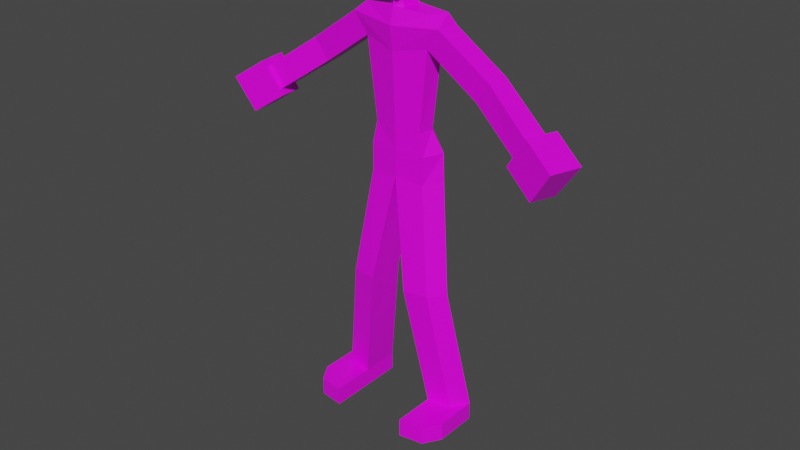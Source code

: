 # Source: Zambino.blend  (saved by Blender 2.92.9; exported with 4.5.12 LTS)
import bpy
from mathutils import Matrix  # noqa: F401  (used for matrix-valued properties, if any)

bpy.ops.wm.read_factory_settings(use_empty=True)
scene = bpy.context.scene
scene.name = 'Scene'

# ---- collections
col_collection = bpy.data.collections.new('Collection'); scene.collection.children.link(col_collection)

# ---- images (referenced by path relative to the original .blend; pixels are not part of the script)
import os
ASSET_DIR = os.environ.get("B2B_ASSET_DIR", "")  # directory of the original .blend (textures are referenced by path, not embedded)
HERE = os.path.dirname(os.path.abspath(__file__))  # packed textures are extracted next to this script under _unpacked/

def load_image(name, relpath, width, height, colorspace="sRGB"):
    """Load a texture the original file referenced (path relative to the .blend, or extracted next to this script)."""
    p = next((c for c in (os.path.join(HERE, relpath), os.path.join(ASSET_DIR, relpath)) if relpath and os.path.exists(c)), "")
    if p:
        img = bpy.data.images.load(p, check_existing=True)
        img.name = name
    else:  # same state as the original file: an image datablock whose file is absent (Cycles renders it pink)
        img = bpy.data.images.new(name, width, height)
        img.source = "FILE"
        img.filepath = "//" + (relpath or name)
    img.colorspace_settings.name = colorspace
    return img
img_funni = load_image('funni', 'funni.png', 1024, 1024, 'sRGB')

# ---- materials (node trees are filled in below, after node groups)
mat_material = bpy.data.materials.new('Material')
mat_material.alpha_threshold = 0.0
mat_material.use_transparent_shadow = False
mat_material.line_color = (0.0, 0.0, 0.0, 1.0)

# ---- material node trees
mat_material.use_nodes = True; mat_material.node_tree.nodes.clear()
_N = mat_material.node_tree.nodes; _L = mat_material.node_tree.links
n0 = _N.new('ShaderNodeOutputMaterial'); n0.name = 'Material Output'; n0.location = (300, 300)
n1 = _N.new('ShaderNodeBsdfPrincipled'); n1.name = 'Principled BSDF'; n1.location = (10, 300)
n1.distribution = 'GGX'
n1.subsurface_method = 'BURLEY'
n1.inputs[2].default_value = 0.4
n1.inputs[3].default_value = 1.45
n1.inputs[27].default_value = (0.0, 0.0, 0.0, 1.0)
n1.inputs[28].default_value = 1.0
n2 = _N.new('ShaderNodeTexImage'); n2.name = 'Image Texture'; n2.location = (-280, 280)
n2.image = img_funni
_L.new(n1.outputs[0], n0.inputs[0])
_L.new(n2.outputs[0], n1.inputs[0])
n0.is_active_output = True

# ---- world
world_world = bpy.data.worlds.new('World'); scene.world = world_world
world_world.use_nodes = True; world_world.node_tree.nodes.clear()
_N = world_world.node_tree.nodes; _L = world_world.node_tree.links
n0 = _N.new('ShaderNodeOutputWorld'); n0.name = 'World Output'; n0.location = (300, 300)
n1 = _N.new('ShaderNodeBackground'); n1.name = 'Background'; n1.location = (10, 300)
n1.inputs[0].default_value = (0.05088, 0.05088, 0.05088, 1.0)
_L.new(n1.outputs[0], n0.inputs[0])
n0.is_active_output = True
world_world.color = (0.05088, 0.05088, 0.05088)
world_world.use_sun_shadow = False
world_world.sun_shadow_jitter_overblur = 0.0

# ---- meshes
me_cube = bpy.data.meshes.new('Cube')
me_cube.from_pydata([(0.8314, -0.7306, 18.8), (0.5593, -0.8098, 16.92), (-0.8314, -0.7306, 18.8), (-0.5593, -0.8098, 16.92), (0.9645, 1.243, 18.97), (0.8075, 0.9517, 16.92), (-0.9645, 1.243, 18.97), (-0.8075, 0.9517, 16.92), (0.0, 1.226, 16.92), (0.0, -0.7306, 19.37), (0.0, 1.414, 19.29), (0.0, -0.8248, 16.92), (0.0, -1.093, 18.03), (0.0, 1.661, 18.03), (0.0, 1.07, 15.99), (0.0, 0.2878, 19.62), (0.0, 0.7285, 16.79), (0.0, -0.2895, 16.79), (0.0, 1.271, 15.55), (0.9796, -0.8248, 18.03), (-0.9796, -0.8248, 18.03), (0.0, 1.164, 14.62), (1.113, 1.4, 18.03), (-1.113, 1.4, 18.03), (0.0, 1.037, 11.75), (0.8075, 0.2878, 16.92), (0.0, 1.442, 10.93), (0.9645, 0.2878, 19.14), (1.113, 0.2878, 18.03), (-0.8075, 0.2878, 16.92), (-0.9645, 0.2878, 19.14), (-1.113, 0.2878, 18.03), (0.0, -0.2895, 16.21), (0.0, -0.4674, 15.55), (0.0, -0.3502, 14.62), (0.0, -0.2103, 11.75), (0.0, -0.1896, 10.94), (0.0, 1.368, 9.889), (0.0, -0.1896, 9.868), (0.0, 0.6475, 16.21), (-0.2776, -0.08105, 16.79), (0.0, -0.1896, 9.868), (0.0, 1.368, 9.889), (-0.4008, 0.5922, 16.79), (-0.2776, -0.08105, 16.21), (0.2776, -0.08105, 16.79), (-0.4008, 0.5922, 16.21), (-1.375, -0.08105, 16.08), (-1.657, 0.5922, 16.08), (-1.858, -0.1913, 15.69), (-1.952, 0.6893, 15.68), (-1.327, -0.116, 14.89), (-1.392, 0.6299, 14.85), (-0.9775, -0.03285, 11.75), (-1.091, 0.5404, 11.75), (-1.161, -0.07593, 10.85), (-1.487, 0.7037, 10.88), (-1.161, -0.07593, 9.779), (0.4008, 0.5922, 16.79), (0.2776, -0.08105, 16.21), (0.4008, 0.5922, 16.21), (1.375, -0.08105, 16.08), (-1.594, 0.6178, 9.779), (-1.105, 1.18, 15.55), (1.657, 0.5922, 16.08), (0.0, 0.553, 9.878), (-0.923, 1.088, 14.62), (-2.983, -1.022, 0.6842), (1.858, -0.1913, 15.69), (-0.7057, 0.9788, 11.75), (0.0, 0.553, 9.878), (1.952, 0.6893, 15.68), (-2.983, -1.014, -0.04021), (1.327, -0.116, 14.89), (1.392, 0.6299, 14.85), (0.9775, -0.03285, 11.75), (1.091, 0.5404, 11.75), (-0.6604, 1.278, 10.95), (-1.571, -1.851, -0.04021), (1.161, -0.07593, 10.85), (-0.8287, 1.002, 15.92), (-2.549, -1.707, -0.04021), (1.487, 0.7037, 10.88), (1.161, -0.07593, 9.779), (1.594, 0.6178, 9.779), (1.105, 1.18, 15.55), (0.923, 1.088, 14.62), (2.983, -1.022, 0.6842), (0.7057, 0.9788, 11.75), (2.983, -1.014, -0.04021), (0.6604, 1.278, 10.95), (1.571, -1.851, -0.04021), (0.8287, 1.002, 15.92), (2.549, -1.707, -0.04021), (1.743, -0.5129, 5.537), (2.177, 0.1808, 5.537), (0.7657, -0.6565, 5.537), (-1.743, -0.5129, 5.537), (-2.177, 0.1808, 5.537), (-0.7657, -0.6565, 5.537), (-0.7657, 0.9008, 5.559), (-2.549, 0.02609, 0.6842), (-2.983, 0.7198, 0.6842), (-1.571, -0.1176, 0.6842), (-1.571, 1.44, 0.7053), (-0.7657, 0.1042, 5.548), (0.7657, 0.9008, 5.559), (-1.571, 0.6213, 0.6942), (-2.983, 0.7277, -0.04021), (2.549, 0.02609, 0.6842), (-1.571, -0.1096, -0.04021), (-2.549, 0.03404, -0.04021), (-1.571, 1.448, -0.01913), (-1.571, 0.6292, -0.03021), (-2.549, -1.715, 0.6842), (-1.571, -1.859, 0.6842), (2.983, 0.7198, 0.6842), (1.571, -0.1176, 0.6842), (-3.886, -0.1062, 14.28), (-3.98, 0.7744, 14.27), (-3.355, -0.0309, 13.47), (-3.42, 0.715, 13.44), (-5.839, -0.6326, 12.89), (-6.05, 0.2267, 12.85), (-5.321, -0.516, 12.08), (-5.485, 0.2128, 12.02), (-5.929, -0.8804, 13.13), (-6.254, 0.4465, 13.06), (-5.129, -0.7004, 11.88), (-5.382, 0.4251, 11.79), (-7.123, -1.213, 12.32), (-7.448, 0.1135, 12.25), (-6.322, -1.033, 11.07), (-6.576, 0.09213, 10.98), (1.571, 1.44, 0.7053), (0.7657, 0.1042, 5.548), (1.571, 0.6213, 0.6942), (2.983, 0.7277, -0.04021), (1.571, -0.1096, -0.04021), (2.549, 0.03404, -0.04021), (1.571, 1.448, -0.01913), (1.571, 0.6292, -0.03021), (2.549, -1.715, 0.6842), (1.571, -1.859, 0.6842), (3.886, -0.1062, 14.28), (3.98, 0.7744, 14.27), (3.355, -0.0309, 13.47), (3.42, 0.715, 13.44), (5.839, -0.6326, 12.89), (6.05, 0.2267, 12.85), (5.321, -0.516, 12.08), (5.485, 0.2128, 12.02), (5.929, -0.8804, 13.13), (6.254, 0.4465, 13.06), (5.129, -0.7004, 11.88), (5.382, 0.4251, 11.79), (7.123, -1.213, 12.32), (7.448, 0.1135, 12.25), (6.322, -1.033, 11.07), (6.576, 0.09213, 10.98)], [], [(7, 43, 40, 29), (20, 12, 9, 2), (8, 13, 22, 5), (58, 45, 59, 60), (8, 7, 23, 13), (1, 19, 12, 11), (5, 25, 45, 58), (16, 58, 60, 39), (2, 9, 15, 30), (28, 27, 0, 19), (31, 20, 2, 30), (19, 0, 9, 12), (5, 22, 28, 25), (29, 40, 3), (0, 27, 15, 9), (29, 3, 20, 31), (13, 23, 6, 10), (25, 28, 19, 1), (25, 1, 45), (22, 4, 27, 28), (13, 10, 4, 22), (3, 11, 12, 20), (7, 29, 31, 23), (43, 46, 44, 40), (14, 60, 64, 92), (47, 49, 33, 32), (73, 34, 35, 75), (16, 39, 46, 43), (23, 31, 30, 6), (30, 15, 10, 6), (61, 32, 33, 68), (17, 40, 44, 32), (60, 59, 61, 64), (27, 4, 10, 15), (14, 80, 48, 46), (46, 48, 47, 44), (69, 77, 56, 54), (82, 79, 83, 84), (14, 92, 85, 18), (14, 18, 63, 80), (88, 76, 82, 90), (44, 47, 32), (57, 97, 99, 38), (116, 137, 140, 134), (80, 63, 50, 48), (83, 38, 96, 94), (63, 66, 52, 50), (66, 69, 54, 52), (74, 73, 75, 76), (21, 24, 69, 66), (49, 118, 120, 51), (18, 85, 86, 21), (54, 56, 55, 53), (49, 51, 34, 33), (86, 74, 76, 88), (52, 54, 53, 51), (75, 35, 36, 79), (77, 37, 62, 56), (53, 55, 36, 35), (55, 57, 38, 36), (68, 73, 146, 144), (68, 33, 34, 73), (18, 21, 66, 63), (24, 88, 90, 26), (24, 26, 77, 69), (48, 50, 49, 47), (26, 37, 77), (56, 62, 57, 55), (51, 53, 35, 34), (64, 61, 68, 71), (37, 84, 95, 106), (21, 86, 88, 24), (76, 75, 79, 82), (79, 36, 38, 83), (26, 90, 37), (92, 64, 71, 85), (90, 82, 84, 37), (85, 71, 74, 86), (59, 32, 61), (8, 5, 58, 16), (17, 32, 59, 45), (8, 16, 43, 7), (14, 46, 39), (37, 100, 98, 62), (3, 40, 17, 11), (37, 65, 38, 41, 70, 42), (98, 102, 101, 97), (99, 103, 107, 105), (135, 65, 37, 106), (106, 95, 116, 134), (14, 39, 60), (1, 11, 17, 45), (100, 104, 102, 98), (38, 99, 105, 65), (105, 100, 37, 65), (62, 98, 97, 57), (117, 136, 141, 138), (101, 102, 67, 114), (103, 110, 113, 107), (95, 94, 109, 116), (152, 154, 158, 156), (97, 101, 103, 99), (96, 135, 136, 117), (94, 96, 117, 109), (121, 125, 123, 119), (84, 83, 94, 95), (38, 65, 135, 96), (103, 101, 114, 115), (111, 108, 113, 110), (107, 104, 100, 105), (102, 104, 112, 108), (110, 103, 115, 78), (147, 145, 149, 151), (117, 143, 142, 109), (109, 142, 87, 116), (157, 156, 158, 159), (108, 112, 113), (149, 148, 152, 153), (111, 110, 78, 81), (107, 113, 112, 104), (50, 119, 118, 49), (154, 155, 159, 158), (102, 108, 72, 67), (139, 138, 141, 137), (114, 81, 78, 115), (148, 150, 154, 152), (155, 153, 157, 159), (67, 72, 81, 114), (71, 68, 144, 145), (136, 135, 106, 134), (138, 91, 143, 117), (137, 141, 140), (73, 74, 147, 146), (136, 134, 140, 141), (116, 87, 89, 137), (139, 93, 91, 138), (150, 151, 155, 154), (142, 143, 91, 93), (74, 71, 145, 147), (87, 142, 93, 89), (145, 144, 148, 149), (146, 147, 151, 150), (144, 146, 150, 148), (153, 152, 156, 157), (52, 121, 119, 50), (51, 120, 121, 52), (124, 128, 129, 125), (118, 122, 124, 120), (120, 124, 125, 121), (119, 123, 122, 118), (127, 131, 130, 126), (123, 127, 126, 122), (125, 129, 127, 123), (122, 126, 128, 124), (131, 133, 132, 130), (129, 133, 131, 127), (126, 130, 132, 128), (128, 132, 133, 129), (151, 149, 153, 155), (108, 111, 81, 72), (137, 89, 93, 139)])
_uv = me_cube.uv_layers.new(name='UVMap')
_uv.uv.foreach_set('vector', [0.7345, 0.4815, 0.7071, 0.4716, 0.6869, 0.4433, 0.7212, 0.4483, 0.8559, 0.701, 0.8101, 0.7254, 0.7832, 0.6709, 0.8296, 0.6676, 0.7019, 0.5063, 0.7233, 0.5496, 0.6849, 0.5672, 0.6625, 0.5171, 0.5928, 0.3297, 0.6026, 0.2997, 0.635, 0.3033, 0.6185, 0.3381, 0.7019, 0.5063, 0.7345, 0.4815, 0.7606, 0.5298, 0.7233, 0.5496, 0.8089, 0.7908, 0.7629, 0.7469, 0.8101, 0.7254, 0.836, 0.7777, 0.6625, 0.5171, 0.6442, 0.4862, 0.6611, 0.4559, 0.6713, 0.4893, 0.5865, 0.3481, 0.5928, 0.3297, 0.6185, 0.3381, 0.6127, 0.3558, 0.8296, 0.6676, 0.7832, 0.6709, 0.765, 0.634, 0.8123, 0.6107, 0.6402, 0.5801, 0.6569, 0.6327, 0.6007, 0.6314, 0.5864, 0.5933, 0.798, 0.5022, 0.8412, 0.4674, 0.8628, 0.502, 0.8297, 0.5474, 0.7629, 0.7469, 0.7524, 0.7057, 0.7832, 0.6709, 0.8101, 0.7254, 0.6625, 0.5171, 0.6849, 0.5672, 0.6402, 0.5801, 0.6285, 0.5238, 0.7212, 0.4483, 0.6869, 0.4433, 0.6838, 0.4019, 0.7524, 0.7057, 0.7177, 0.6575, 0.765, 0.634, 0.7832, 0.6709, 0.7604, 0.4586, 0.8031, 0.4197, 0.8412, 0.4674, 0.798, 0.5022, 0.7233, 0.5496, 0.7606, 0.5298, 0.7835, 0.5667, 0.7448, 0.5931, 0.6285, 0.5238, 0.6402, 0.5801, 0.5864, 0.5933, 0.5716, 0.534, 0.6442, 0.4862, 0.6303, 0.4281, 0.6611, 0.4559, 0.6849, 0.5672, 0.7003, 0.6078, 0.6569, 0.6327, 0.6402, 0.5801, 0.7233, 0.5496, 0.7448, 0.5931, 0.7003, 0.6078, 0.6849, 0.5672, 0.8628, 0.7642, 0.836, 0.7777, 0.8101, 0.7254, 0.8559, 0.701, 0.7345, 0.4815, 0.7604, 0.4586, 0.798, 0.5022, 0.7606, 0.5298, 0.5822, 0.2436, 0.6052, 0.2292, 0.6296, 0.259, 0.599, 0.2704, 0.6715, 0.08853, 0.6514, 0.06627, 0.6703, 0.01096, 0.6783, 0.05275, 0.65, 0.2028, 0.6701, 0.1812, 0.6769, 0.2757, 0.6358, 0.2807, 0.7255, 0.336, 0.7258, 0.2697, 0.864, 0.2527, 0.8704, 0.2994, 0.5716, 0.2273, 0.5952, 0.2134, 0.6052, 0.2292, 0.5822, 0.2436, 0.7606, 0.5298, 0.798, 0.5022, 0.8297, 0.5474, 0.7835, 0.5667, 0.8123, 0.6107, 0.765, 0.634, 0.7448, 0.5931, 0.7835, 0.5667, 0.6684, 0.3529, 0.6358, 0.2807, 0.6769, 0.2757, 0.6932, 0.369, 0.6022, 0.2849, 0.599, 0.2704, 0.6296, 0.259, 0.6358, 0.2807, 0.6185, 0.3381, 0.635, 0.3033, 0.6684, 0.3529, 0.6535, 0.3824, 0.7177, 0.6575, 0.7003, 0.6078, 0.7448, 0.5931, 0.765, 0.634, 0.6715, 0.08853, 0.6674, 0.1247, 0.6474, 0.1623, 0.6457, 0.1038, 0.6052, 0.2292, 0.6284, 0.1778, 0.65, 0.2028, 0.6296, 0.259, 0.5368, 0.2816, 0.4988, 0.2876, 0.4981, 0.2467, 0.5403, 0.2536, 0.4981, 0.3851, 0.5089, 0.4188, 0.4625, 0.435, 0.4513, 0.3977, 0.6715, 0.08853, 0.6783, 0.05275, 0.6979, 0.04419, 0.692, 0.09163, 0.6715, 0.08853, 0.692, 0.09163, 0.6836, 0.1387, 0.6674, 0.1247, 0.5368, 0.3502, 0.5403, 0.3782, 0.4981, 0.3851, 0.4988, 0.3442, 0.6296, 0.259, 0.65, 0.2028, 0.6358, 0.2807, 0.4625, 0.1968, 0.2645, 0.1411, 0.2833, 0.09921, 0.4879, 0.1452, 0.7629, 0.9998, 0.8501, 0.9187, 0.8969, 0.9267, 0.9537, 0.9668, 0.6674, 0.1247, 0.6836, 0.1387, 0.6648, 0.1789, 0.6474, 0.1623, 0.4625, 0.435, 0.4879, 0.4867, 0.2833, 0.5326, 0.2646, 0.4907, 0.6836, 0.1387, 0.7263, 0.1404, 0.7116, 0.17, 0.6648, 0.1789, 0.7263, 0.1404, 0.8618, 0.1511, 0.8591, 0.1783, 0.7116, 0.17, 0.7361, 0.3698, 0.7255, 0.336, 0.8704, 0.2994, 0.8773, 0.3261, 0.7332, 0.09787, 0.8667, 0.1181, 0.8618, 0.1511, 0.7263, 0.1404, 0.0002479, 0.677, 0.1208, 0.6754, 0.121, 0.7238, 0.001516, 0.7215, 0.692, 0.09163, 0.6979, 0.04419, 0.7392, 0.05524, 0.7332, 0.09787, 0.5403, 0.2536, 0.4981, 0.2467, 0.5089, 0.213, 0.5496, 0.2265, 0.6701, 0.1812, 0.7094, 0.2054, 0.7258, 0.2697, 0.6769, 0.2757, 0.7392, 0.05524, 0.7339, 0.02254, 0.8773, 0.05838, 0.8718, 0.08512, 0.7116, 0.17, 0.8591, 0.1783, 0.8589, 0.2059, 0.7094, 0.2054, 0.5496, 0.4054, 0.5711, 0.4485, 0.5359, 0.4659, 0.5089, 0.4188, 0.4988, 0.2876, 0.451, 0.3159, 0.4513, 0.2341, 0.4981, 0.2467, 0.5496, 0.2265, 0.5089, 0.213, 0.5359, 0.166, 0.5711, 0.1834, 0.5089, 0.213, 0.4625, 0.1968, 0.4879, 0.1452, 0.5359, 0.166, 0.2424, 0.7624, 0.2436, 0.7179, 0.3631, 0.7156, 0.3629, 0.764, 0.6932, 0.369, 0.6769, 0.2757, 0.7258, 0.2697, 0.7255, 0.336, 0.692, 0.09163, 0.7332, 0.09787, 0.7263, 0.1404, 0.6836, 0.1387, 0.5379, 0.3159, 0.5368, 0.3502, 0.4988, 0.3442, 0.4969, 0.3159, 0.5379, 0.3159, 0.4969, 0.3159, 0.4988, 0.2876, 0.5368, 0.2816, 0.6284, 0.1778, 0.6373, 0.156, 0.6701, 0.1812, 0.65, 0.2028, 0.4969, 0.3159, 0.451, 0.3159, 0.4988, 0.2876, 0.4981, 0.2467, 0.4513, 0.2341, 0.4625, 0.1968, 0.5089, 0.213, 0.7094, 0.2054, 0.8589, 0.2059, 0.864, 0.2527, 0.7258, 0.2697, 0.6535, 0.3824, 0.6684, 0.3529, 0.6932, 0.369, 0.6674, 0.4014, 0.451, 0.3159, 0.4513, 0.3977, 0.251, 0.4541, 0.2406, 0.3759, 0.7332, 0.09787, 0.7392, 0.05524, 0.8718, 0.08512, 0.8667, 0.1181, 0.5403, 0.3782, 0.5496, 0.4054, 0.5089, 0.4188, 0.4981, 0.3851, 0.5089, 0.4188, 0.5359, 0.4659, 0.4879, 0.4867, 0.4625, 0.435, 0.4969, 0.3159, 0.4988, 0.3442, 0.451, 0.3159, 0.6783, 0.05275, 0.6703, 0.01096, 0.6918, 0.0002479, 0.6979, 0.04419, 0.4988, 0.3442, 0.4981, 0.3851, 0.4513, 0.3977, 0.451, 0.3159, 0.6979, 0.04419, 0.6918, 0.0002479, 0.7339, 0.02254, 0.7392, 0.05524, 0.635, 0.3033, 0.6358, 0.2807, 0.6684, 0.3529, 0.7019, 0.5063, 0.6625, 0.5171, 0.6713, 0.4893, 0.6918, 0.4858, 0.6022, 0.2849, 0.6358, 0.2807, 0.635, 0.3033, 0.6026, 0.2997, 0.7019, 0.5063, 0.6918, 0.4858, 0.7071, 0.4716, 0.7345, 0.4815, 0.6715, 0.08853, 0.6457, 0.1038, 0.6503, 0.08532, 0.451, 0.3159, 0.2405, 0.256, 0.251, 0.1778, 0.4513, 0.2341, 0.6838, 0.4019, 0.6869, 0.4433, 0.6692, 0.4398, 0.6566, 0.414, 0.4853, 0.6321, 0.485, 0.6634, 0.4853, 0.6948, 0.4848, 0.6948, 0.4845, 0.6634, 0.4848, 0.6321, 0.251, 0.1778, 0.02037, 0.1133, 0.03725, 0.07855, 0.2645, 0.1411, 0.2833, 0.09921, 0.05829, 0.03502, 0.06472, 0.0002479, 0.2926, 0.06434, 0.2291, 0.3383, 0.4365, 0.2808, 0.451, 0.3159, 0.2406, 0.3759, 0.2406, 0.3759, 0.251, 0.4541, 0.02041, 0.5185, 0.007738, 0.445, 0.6715, 0.08853, 0.6503, 0.08532, 0.6514, 0.06627, 0.6303, 0.4281, 0.6566, 0.414, 0.6692, 0.4398, 0.6611, 0.4559, 0.2405, 0.256, 0.007702, 0.1869, 0.02037, 0.1133, 0.251, 0.1778, 0.4879, 0.1452, 0.2833, 0.09921, 0.2926, 0.06434, 0.4998, 0.1115, 0.2291, 0.2936, 0.2405, 0.256, 0.451, 0.3159, 0.4365, 0.351, 0.4513, 0.2341, 0.251, 0.1778, 0.2645, 0.1411, 0.4625, 0.1968, 0.8574, 0.7913, 0.9537, 0.8526, 0.8899, 0.8984, 0.8697, 0.8832, 0.5796, 0.9038, 0.5716, 0.7913, 0.657, 0.9065, 0.66, 0.9068, 0.6662, 0.9998, 0.6785, 0.9079, 0.6986, 0.8927, 0.7624, 0.9385, 0.251, 0.4541, 0.2646, 0.4907, 0.03729, 0.5533, 0.02041, 0.5185, 0.8677, 0.5932, 0.8652, 0.4019, 0.9191, 0.5433, 0.9222, 0.6233, 0.2645, 0.1411, 0.03725, 0.07855, 0.05829, 0.03502, 0.2833, 0.09921, 0.2833, 0.5326, 0.2927, 0.5675, 0.06476, 0.6316, 0.05833, 0.5968, 0.2646, 0.4907, 0.2833, 0.5326, 0.05833, 0.5968, 0.03729, 0.5533, 0.1211, 0.7601, 0.2417, 0.7581, 0.2419, 0.8069, 0.1195, 0.8073, 0.4513, 0.3977, 0.4625, 0.435, 0.2646, 0.4907, 0.251, 0.4541, 0.4879, 0.4867, 0.4998, 0.5203, 0.2927, 0.5675, 0.2833, 0.5326, 0.6662, 0.9998, 0.5796, 0.9038, 0.66, 0.9068, 0.6596, 0.9063, 0.6659, 0.8917, 0.6588, 0.8723, 0.6986, 0.8927, 0.6785, 0.9079, 0.0002479, 0.224, 0.007702, 0.1869, 0.2405, 0.256, 0.2291, 0.2936, 0.5716, 0.7913, 0.7624, 0.8243, 0.7056, 0.8643, 0.6588, 0.8723, 0.6785, 0.9079, 0.6662, 0.9998, 0.6596, 0.9063, 0.6607, 0.904, 0.3633, 0.6793, 0.3616, 0.6321, 0.484, 0.6325, 0.4838, 0.6813, 0.8574, 0.7913, 0.8508, 0.8848, 0.8513, 0.8843, 0.7709, 0.8873, 0.7709, 0.8873, 0.8513, 0.8843, 0.8483, 0.8845, 0.7629, 0.9998, 0.9758, 0.7137, 0.9222, 0.6233, 0.9191, 0.5433, 0.9519, 0.5879, 0.6588, 0.8723, 0.7056, 0.8643, 0.6986, 0.8927, 0.9505, 0.637, 0.8632, 0.5838, 0.8677, 0.5932, 0.9576, 0.6521, 0.6659, 0.8917, 0.6785, 0.9079, 0.6607, 0.904, 0.659, 0.9039, 0.7624, 0.9385, 0.6986, 0.8927, 0.7056, 0.8643, 0.7624, 0.8243, 0.004517, 0.6365, 0.1213, 0.6321, 0.1208, 0.6754, 0.0002479, 0.677, 0.8652, 0.4019, 0.9729, 0.5248, 0.9519, 0.5879, 0.9191, 0.5433, 0.5716, 0.7913, 0.6588, 0.8723, 0.6568, 0.9038, 0.657, 0.9065, 0.8572, 0.8994, 0.8697, 0.8832, 0.8899, 0.8984, 0.8501, 0.9187, 0.66, 0.9068, 0.659, 0.9039, 0.6607, 0.904, 0.6596, 0.9063, 0.8632, 0.5838, 0.8808, 0.4256, 0.8652, 0.4019, 0.8677, 0.5932, 0.9729, 0.5248, 0.9576, 0.6521, 0.9758, 0.7137, 0.9519, 0.5879, 0.657, 0.9065, 0.6568, 0.9038, 0.659, 0.9039, 0.66, 0.9068, 0.2466, 0.8029, 0.2424, 0.7624, 0.3629, 0.764, 0.3634, 0.8073, 0.000282, 0.4078, 0.2291, 0.3383, 0.2406, 0.3759, 0.007738, 0.445, 0.8697, 0.8832, 0.852, 0.8871, 0.8508, 0.8848, 0.8574, 0.7913, 0.8501, 0.9187, 0.8899, 0.8984, 0.8969, 0.9267, 0.2436, 0.7179, 0.2471, 0.6835, 0.3633, 0.6793, 0.3631, 0.7156, 0.9537, 0.8526, 0.9537, 0.9668, 0.8969, 0.9267, 0.8899, 0.8984, 0.7629, 0.9998, 0.8483, 0.8845, 0.8481, 0.8873, 0.8501, 0.9187, 0.8572, 0.8994, 0.8502, 0.8872, 0.852, 0.8871, 0.8697, 0.8832, 0.8808, 0.4256, 0.9758, 0.5161, 0.9729, 0.5248, 0.8652, 0.4019, 0.8513, 0.8843, 0.8508, 0.8848, 0.852, 0.8871, 0.8502, 0.8872, 0.2471, 0.6835, 0.2449, 0.6363, 0.3616, 0.6321, 0.3633, 0.6793, 0.8483, 0.8845, 0.8513, 0.8843, 0.8502, 0.8872, 0.8481, 0.8873, 0.3634, 0.8073, 0.3629, 0.764, 0.482, 0.7607, 0.484, 0.8012, 0.3631, 0.7156, 0.3633, 0.6793, 0.4838, 0.6813, 0.4825, 0.7159, 0.3629, 0.764, 0.3631, 0.7156, 0.4825, 0.7159, 0.482, 0.7607, 0.9576, 0.6521, 0.8677, 0.5932, 0.9222, 0.6233, 0.9758, 0.7137, 0.005024, 0.7559, 0.1211, 0.7601, 0.1195, 0.8073, 0.002769, 0.8031, 0.001516, 0.7215, 0.121, 0.7238, 0.1211, 0.7601, 0.005024, 0.7559, 0.8954, 0.2884, 0.8797, 0.3121, 0.9874, 0.1892, 0.9903, 0.1979, 0.1208, 0.6754, 0.2399, 0.6787, 0.2404, 0.7235, 0.121, 0.7238, 0.121, 0.7238, 0.2404, 0.7235, 0.2417, 0.7581, 0.1211, 0.7601, 0.1213, 0.6321, 0.2419, 0.6382, 0.2399, 0.6787, 0.1208, 0.6754, 0.9721, 0.06193, 0.9903, 0.0002479, 0.9368, 0.09069, 0.8823, 0.1208, 0.965, 0.07703, 0.9721, 0.06193, 0.8823, 0.1208, 0.8778, 0.1302, 0.9903, 0.1979, 0.9874, 0.1892, 0.9721, 0.06193, 0.965, 0.07703, 0.8778, 0.1302, 0.8823, 0.1208, 0.8797, 0.3121, 0.8954, 0.2884, 0.9903, 0.0002479, 0.9664, 0.1261, 0.9336, 0.1707, 0.9368, 0.09069, 0.9874, 0.1892, 0.9664, 0.1261, 0.9903, 0.0002479, 0.9721, 0.06193, 0.8823, 0.1208, 0.9368, 0.09069, 0.9336, 0.1707, 0.8797, 0.3121, 0.8797, 0.3121, 0.9336, 0.1707, 0.9664, 0.1261, 0.9874, 0.1892, 0.9758, 0.5161, 0.9505, 0.637, 0.9576, 0.6521, 0.9729, 0.5248, 0.6588, 0.8723, 0.6659, 0.8917, 0.659, 0.9039, 0.6568, 0.9038, 0.8501, 0.9187, 0.8481, 0.8873, 0.8502, 0.8872, 0.8572, 0.8994])
me_cube.materials.append(mat_material)
me_cube.use_remesh_preserve_volume = False
me_cube.use_remesh_preserve_attributes = False
me_cube.use_mirror_x = True
me_cube.use_mirror_vertex_groups = False
me_cube.update()
arm_metarig = bpy.data.armatures.new('metarig')  # bones are not reproduced

# ---- objects
ob_zambino = bpy.data.objects.new('Zambino', me_cube)
ob_metarig = bpy.data.objects.new('metarig', arm_metarig)

# ---- transforms, parenting, visibility, modifiers, constraints
ob_zambino.parent = ob_metarig
ob_zambino.location = (0.0, 0.0, 0.0)
ob_zambino.scale = (0.1054, 0.1054, 0.1054)
ob_zambino.lock_rotations_4d = False
ob_zambino.empty_display_type = 'ARROWS'
ob_zambino.lineart.crease_threshold = 0.0
ob_zambino.use_mesh_mirror_x = True
_vg = ob_zambino.vertex_groups.new(name='spine')
for _i, _w in zip([24, 26, 36, 37, 38, 42, 54, 55, 56, 62, 65, 69, 70, 76, 77, 79, 82, 84, 88, 90], [0.08313, 0.7099, 0.4746, 0.8994, 0.03031, 1.0, 0.02877, 0.05776, 0.1305, 0.06354, 0.9733, 0.08241, 1.0, 0.02877, 0.6293, 0.05776, 0.1305, 0.06354, 0.08241, 0.6293]): _vg.add([_i], _w, 'REPLACE')
_vg = ob_zambino.vertex_groups.new(name='spine.001')
for _i, _w in zip([21, 24, 26, 35, 36, 53, 54, 55, 56, 66, 69, 75, 76, 77, 79, 82, 86, 88, 90], [0.03513, 0.8479, 0.1865, 0.9868, 0.4961, 0.8605, 0.8238, 0.1577, 0.1606, 0.05016, 0.8228, 0.8605, 0.8238, 0.1939, 0.1577, 0.1606, 0.05016, 0.8228, 0.1939]): _vg.add([_i], _w, 'REPLACE')
_vg = ob_zambino.vertex_groups.new(name='spine.002')
_vg = ob_zambino.vertex_groups.new(name='spine.003')
for _i, _w in zip([5, 7, 8, 14, 16, 18, 21, 24, 32, 33, 34, 39, 43, 44, 46, 47, 48, 51, 52, 58, 59, 60, 61, 63, 64, 66, 69, 73, 74, 80, 85, 86, 88, 92], [0.05851, 0.05851, 0.05402, 0.5651, 0.1086, 0.6931, 0.7973, 0.008001, 0.03081, 0.8593, 0.936, 0.3369, 0.1125, 0.03215, 0.5413, 0.08406, 0.08909, 0.01602, 0.08624, 0.1125, 0.03215, 0.5413, 0.08406, 0.2545, 0.08909, 0.587, 0.006173, 0.01602, 0.08624, 0.3534, 0.2545, 0.587, 0.006173, 0.3534]): _vg.add([_i], _w, 'REPLACE')
_vg = ob_zambino.vertex_groups.new(name='spine.004')
for _i, _w in zip([5, 7, 8, 14, 16, 18, 25, 29, 32, 33, 39, 40, 43, 44, 45, 46, 47, 48, 58, 59, 60, 61, 63, 64, 80, 85, 92], [0.0229, 0.0229, 0.03627, 0.3583, 0.1048, 0.1385, 0.004019, 0.004019, 0.9446, 0.09248, 0.4672, 0.06205, 0.07698, 0.8648, 0.06205, 0.2372, 0.09127, 0.05068, 0.07698, 0.8648, 0.2372, 0.09127, 0.08974, 0.05068, 0.227, 0.08974, 0.227]): _vg.add([_i], _w, 'REPLACE')
_vg = ob_zambino.vertex_groups.new(name='spine.005')
for _i, _w in zip([1, 3, 11, 17, 25, 29, 40, 43, 45, 58], [0.07345, 0.07345, 0.1416, 0.9722, 0.03493, 0.03493, 0.1375, 0.02806, 0.1375, 0.02806]): _vg.add([_i], _w, 'REPLACE')
_vg = ob_zambino.vertex_groups.new(name='spine.006')
for _i, _w in zip([0, 1, 2, 3, 4, 5, 6, 7, 8, 9, 10, 11, 12, 13, 14, 15, 16, 19, 20, 22, 23, 25, 27, 28, 29, 30, 31, 39, 40, 43, 44, 45, 46, 58, 59, 60], [0.9942, 0.9137, 0.9942, 0.9137, 0.9864, 0.885, 0.9864, 0.885, 0.8814, 0.9984, 0.9894, 0.8531, 0.9865, 0.9661, 0.03905, 0.9972, 0.7427, 0.985, 0.985, 0.9686, 0.9686, 0.9051, 0.9943, 0.9785, 0.9051, 0.9943, 0.9785, 0.1341, 0.7812, 0.7481, 0.02688, 0.7812, 0.1033, 0.7481, 0.02688, 0.1033]): _vg.add([_i], _w, 'REPLACE')
_vg = ob_zambino.vertex_groups.new(name='shoulder.L')
for _i, _w in zip([18, 21, 34, 39, 59, 60, 61, 64, 68, 71, 73, 74, 75, 85, 86, 92, 144, 145, 146, 147], [0.0687, 0.06603, 4.319e-05, 0.004755, 0.04388, 0.1039, 0.8052, 0.8346, 0.9749, 0.9382, 0.9562, 0.8738, 0.009923, 0.6182, 0.3164, 0.3815, 0.03625, 0.08296, 0.02372, 0.002911]): _vg.add([_i], _w, 'REPLACE')
_vg = ob_zambino.vertex_groups.new(name='upper_arm.L')
for _i, _w in zip([71, 144, 145, 146, 147, 148, 149, 150, 151, 152, 154, 155], [0.005204, 0.9155, 0.834, 0.9248, 0.9429, 0.07214, 0.02157, 0.07359, 0.05141, 0.04679, 0.05206, 0.01634]): _vg.add([_i], _w, 'REPLACE')
_vg = ob_zambino.vertex_groups.new(name='forearm.L')
_vg = ob_zambino.vertex_groups.new(name='hand.L')
for _i, _w in zip([144, 145, 146, 147, 148, 149, 150, 151, 152, 153, 154, 155, 156, 157, 158, 159], [0.03041, 0.07952, 0.02327, 0.006451, 0.9245, 0.9616, 0.9233, 0.9465, 0.9494, 0.9865, 0.9457, 0.9655, 0.9857, 0.9962, 0.9851, 0.9924]): _vg.add([_i], _w, 'REPLACE')
_vg = ob_zambino.vertex_groups.new(name='shoulder.R')
for _i, _w in zip([18, 21, 34, 39, 44, 46, 47, 48, 49, 50, 51, 52, 53, 63, 66, 80, 118, 119, 120, 121], [0.0687, 0.06603, 4.319e-05, 0.004755, 0.04388, 0.1039, 0.8052, 0.8346, 0.9749, 0.9382, 0.9562, 0.8738, 0.009923, 0.6182, 0.3164, 0.3815, 0.03625, 0.08296, 0.02372, 0.002911]): _vg.add([_i], _w, 'REPLACE')
_vg = ob_zambino.vertex_groups.new(name='upper_arm.R')
for _i, _w in zip([50, 118, 119, 120, 121, 122, 123, 124, 125, 126, 128, 129], [0.005204, 0.9155, 0.834, 0.9248, 0.9429, 0.07214, 0.02157, 0.07359, 0.05141, 0.04679, 0.05206, 0.01634]): _vg.add([_i], _w, 'REPLACE')
_vg = ob_zambino.vertex_groups.new(name='forearm.R')
_vg = ob_zambino.vertex_groups.new(name='hand.R')
for _i, _w in zip([118, 119, 120, 121, 122, 123, 124, 125, 126, 127, 128, 129, 130, 131, 132, 133], [0.03041, 0.07952, 0.02327, 0.006451, 0.9245, 0.9616, 0.9233, 0.9465, 0.9494, 0.9865, 0.9457, 0.9655, 0.9857, 0.9962, 0.9851, 0.9924]): _vg.add([_i], _w, 'REPLACE')
_vg = ob_zambino.vertex_groups.new(name='breast.L')
_vg = ob_zambino.vertex_groups.new(name='breast.R')
_vg = ob_zambino.vertex_groups.new(name='pelvis.L')
for _i, _w in zip([38, 41, 75, 76, 79, 82], [0.4551, 0.5, 0.0495, 0.01657, 0.5886, 0.1171]): _vg.add([_i], _w, 'REPLACE')
_vg = ob_zambino.vertex_groups.new(name='pelvis.R')
for _i, _w in zip([38, 41, 53, 54, 55, 56], [0.4551, 0.5, 0.0495, 0.01657, 0.5886, 0.1171]): _vg.add([_i], _w, 'REPLACE')
_vg = ob_zambino.vertex_groups.new(name='thigh.L')
for _i, _w in zip([26, 37, 75, 76, 79, 82, 83, 84, 88, 90, 94, 95, 96, 106, 135], [0.03152, 0.03663, 0.006001, 0.05467, 0.1836, 0.5786, 0.9854, 0.9187, 0.01129, 0.129, 0.9983, 0.9935, 0.9925, 0.9644, 0.981]): _vg.add([_i], _w, 'REPLACE')
_vg = ob_zambino.vertex_groups.new(name='shin.L')
for _i, _w in zip([117, 134, 136, 140], [0.026, 0.1054, 0.3914, 0.02911]): _vg.add([_i], _w, 'REPLACE')
_vg = ob_zambino.vertex_groups.new(name='foot.L')
for _i, _w in zip([87, 89, 91, 109, 116, 117, 134, 136, 137, 138, 139, 140, 141, 142, 143], [0.6276, 0.1194, 0.008758, 0.9119, 0.1846, 0.8887, 0.1579, 0.4932, 0.03718, 0.1602, 0.009095, 0.06242, 0.02013, 0.09756, 0.07051]): _vg.add([_i], _w, 'REPLACE')
_vg = ob_zambino.vertex_groups.new(name='toe.L')
for _i, _w in zip([87, 89, 91, 93, 138, 139, 142, 143], [0.3396, 0.7353, 0.9277, 0.9606, 0.06864, 0.1076, 0.8943, 0.9137]): _vg.add([_i], _w, 'REPLACE')
_vg = ob_zambino.vertex_groups.new(name='heel.02.L')
for _i, _w in zip([87, 89, 91, 109, 116, 117, 134, 136, 137, 138, 139, 140, 141], [0.01225, 0.1444, 0.03315, 0.07069, 0.7993, 0.04567, 0.714, 0.1055, 0.9582, 0.7604, 0.8601, 0.8894, 0.9378]): _vg.add([_i], _w, 'REPLACE')
_vg = ob_zambino.vertex_groups.new(name='thigh.R')
for _i, _w in zip([26, 37, 53, 54, 55, 56, 57, 62, 69, 77, 97, 98, 99, 100, 105], [0.03152, 0.03663, 0.006001, 0.05467, 0.1836, 0.5786, 0.9854, 0.9187, 0.01129, 0.129, 0.9983, 0.9935, 0.9925, 0.9644, 0.981]): _vg.add([_i], _w, 'REPLACE')
_vg = ob_zambino.vertex_groups.new(name='shin.R')
for _i, _w in zip([103, 104, 107, 112], [0.026, 0.1054, 0.3914, 0.02911]): _vg.add([_i], _w, 'REPLACE')
_vg = ob_zambino.vertex_groups.new(name='foot.R')
for _i, _w in zip([67, 72, 78, 101, 102, 103, 104, 107, 108, 110, 111, 112, 113, 114, 115], [0.6276, 0.1194, 0.008759, 0.9119, 0.1846, 0.8887, 0.1579, 0.4932, 0.03718, 0.1602, 0.009095, 0.06242, 0.02013, 0.09756, 0.07051]): _vg.add([_i], _w, 'REPLACE')
_vg = ob_zambino.vertex_groups.new(name='toe.R')
for _i, _w in zip([67, 72, 78, 81, 110, 111, 114, 115], [0.3396, 0.7353, 0.9277, 0.9606, 0.06864, 0.1076, 0.8943, 0.9137]): _vg.add([_i], _w, 'REPLACE')
_vg = ob_zambino.vertex_groups.new(name='heel.02.R')
for _i, _w in zip([67, 72, 78, 101, 102, 103, 104, 107, 108, 110, 111, 112, 113], [0.01225, 0.1444, 0.03315, 0.07069, 0.7993, 0.04567, 0.714, 0.1055, 0.9582, 0.7604, 0.8601, 0.8894, 0.9378]): _vg.add([_i], _w, 'REPLACE')
_m = ob_zambino.modifiers.new('Armature', 'ARMATURE')
_m.object = ob_metarig
ob_metarig.location = (-0.0, 0.0, 0.0)
ob_metarig.show_in_front = True
ob_metarig.lineart.crease_threshold = 0.0

# ---- collection membership
col_collection.objects.link(ob_zambino)
col_collection.objects.link(ob_metarig)

# ---- scene / render settings (as saved in the file)
scene.camera = ob_metarig
scene.frame_start = 1; scene.frame_end = 40; scene.frame_set(0)
scene.render.engine = 'BLENDER_EEVEE_NEXT'
scene.render.fps = 60
scene.cycles.use_denoising = False
scene.cycles.samples = 128
scene.cycles.sampling_pattern = 'TABULATED_SOBOL'
scene.cycles.use_adaptive_sampling = False
scene.cycles.use_light_tree = False
scene.view_settings.view_transform = 'Filmic'
bpy.context.view_layer.update()

# ---- added for rendering (the .blend has no active camera and no usable light): camera, sun
cam_auto = bpy.data.cameras.new('AutoCamera')
cam_auto.lens = 50.0
cam_auto.sensor_width = 36.0
cam_auto.clip_end = 1000.0
ob_auto_camera = bpy.data.objects.new('AutoCamera', cam_auto)
scene.collection.objects.link(ob_auto_camera)
ob_auto_camera.location = (2.48599, -2.97681, 2.80836)
ob_auto_camera.rotation_euler = (1.09748, -7.21219e-08, 0.694738)
scene.camera = ob_auto_camera
light_auto_sun = bpy.data.lights.new('AutoSun', 'SUN')
light_auto_sun.energy = 3.0
light_auto_sun.angle = 0.0523599
ob_auto_sun = bpy.data.objects.new('AutoSun', light_auto_sun)
scene.collection.objects.link(ob_auto_sun)
ob_auto_sun.rotation_euler = (0.872665, 0.174533, 0.523599)
bpy.context.view_layer.update()
